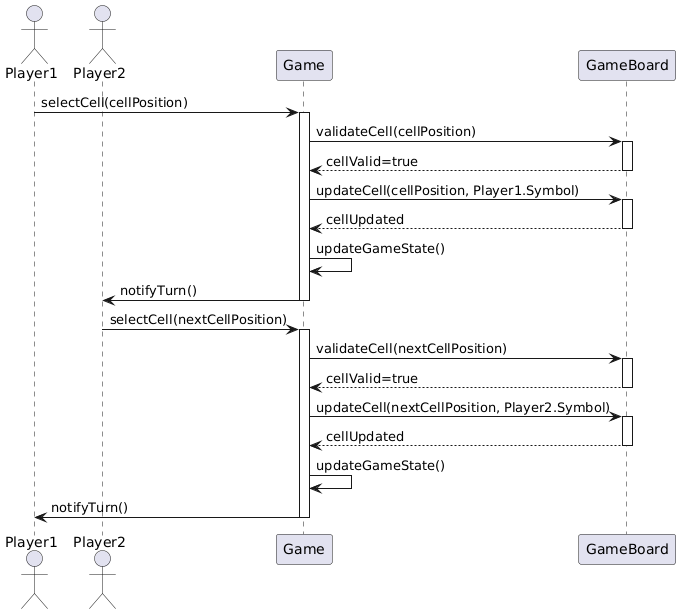

The diagram above was rendered by PlantUML. Its source (embedded in the PNG):
@startuml
actor Player1
actor Player2
participant Game
participant GameBoard


Player1 -> Game : selectCell(cellPosition)
activate Game

Game -> GameBoard : validateCell(cellPosition)
activate GameBoard
GameBoard --> Game : cellValid=true
deactivate GameBoard

Game -> GameBoard : updateCell(cellPosition, Player1.Symbol)
activate GameBoard
GameBoard --> Game : cellUpdated
deactivate GameBoard

Game -> Game : updateGameState()

Game -> Player2 : notifyTurn()
deactivate Game

Player2 -> Game : selectCell(nextCellPosition)
activate Game

Game -> GameBoard : validateCell(nextCellPosition)
activate GameBoard
GameBoard --> Game : cellValid=true
deactivate GameBoard

Game -> GameBoard : updateCell(nextCellPosition, Player2.Symbol)
activate GameBoard
GameBoard --> Game : cellUpdated
deactivate GameBoard

Game -> Game : updateGameState()

Game -> Player1 : notifyTurn()
deactivate Game
@enduml